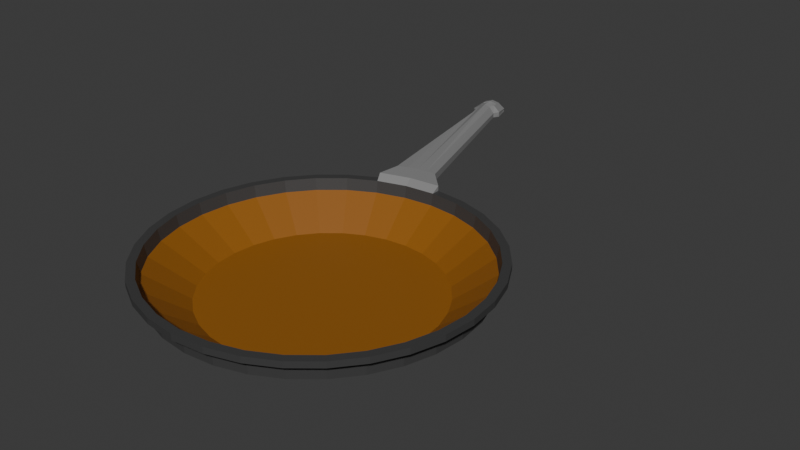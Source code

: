 # Source: pan.blend  (saved by Blender 4.0.36; exported with 4.5.12 LTS)
import bpy
from mathutils import Matrix  # noqa: F401  (used for matrix-valued properties, if any)

bpy.ops.wm.read_factory_settings(use_empty=True)
scene = bpy.context.scene
scene.name = 'Scene'

# ---- collections
col_collection = bpy.data.collections.new('Collection'); scene.collection.children.link(col_collection)

# ---- materials (node trees are filled in below, after node groups)
mat_steel = bpy.data.materials.new('STEEL')
mat_steel.use_transparent_shadow = False
mat_bronze = bpy.data.materials.new('BRONZE')
mat_bronze.use_transparent_shadow = False
mat_outer_lair = bpy.data.materials.new('OUTER LAIR')
mat_outer_lair.use_transparent_shadow = False

# ---- material node trees
mat_steel.use_nodes = True; mat_steel.node_tree.nodes.clear()
_N = mat_steel.node_tree.nodes; _L = mat_steel.node_tree.links
n0 = _N.new('ShaderNodeBsdfPrincipled'); n0.name = 'Principled BSDF'; n0.location = (10, 300)
n0.inputs[0].default_value = (0.3146, 0.3146, 0.3146, 1.0)
n0.inputs[1].default_value = 0.252
n0.inputs[3].default_value = 1.45
n1 = _N.new('ShaderNodeOutputMaterial'); n1.name = 'Material Output'; n1.location = (300, 300)
_L.new(n0.outputs[0], n1.inputs[0])
n1.is_active_output = True
mat_bronze.use_nodes = True; mat_bronze.node_tree.nodes.clear()
_N = mat_bronze.node_tree.nodes; _L = mat_bronze.node_tree.links
n0 = _N.new('ShaderNodeBsdfPrincipled'); n0.name = 'Principled BSDF'; n0.location = (10, 300)
n0.inputs[0].default_value = (0.2952, 0.109, 0.01196, 1.0)
n0.inputs[3].default_value = 1.45
n1 = _N.new('ShaderNodeOutputMaterial'); n1.name = 'Material Output'; n1.location = (300, 300)
_L.new(n0.outputs[0], n1.inputs[0])
n1.is_active_output = True
mat_outer_lair.use_nodes = True; mat_outer_lair.node_tree.nodes.clear()
_N = mat_outer_lair.node_tree.nodes; _L = mat_outer_lair.node_tree.links
n0 = _N.new('ShaderNodeBsdfPrincipled'); n0.name = 'Principled BSDF'; n0.location = (10, 300)
n0.inputs[0].default_value = (0.05087, 0.05087, 0.05087, 1.0)
n0.inputs[3].default_value = 1.45
n1 = _N.new('ShaderNodeOutputMaterial'); n1.name = 'Material Output'; n1.location = (300, 300)
_L.new(n0.outputs[0], n1.inputs[0])
n1.is_active_output = True

# ---- world
world_world = bpy.data.worlds.new('World'); scene.world = world_world
world_world.use_nodes = True; world_world.node_tree.nodes.clear()
_N = world_world.node_tree.nodes; _L = world_world.node_tree.links
n0 = _N.new('ShaderNodeOutputWorld'); n0.name = 'World Output'; n0.location = (300, 300)
n1 = _N.new('ShaderNodeBackground'); n1.name = 'Background'; n1.location = (10, 300)
n1.inputs[0].default_value = (0.05088, 0.05088, 0.05088, 1.0)
_L.new(n1.outputs[0], n0.inputs[0])
n0.is_active_output = True
world_world.color = (0.05088, 0.05088, 0.05088)
world_world.use_sun_shadow = False
world_world.sun_shadow_jitter_overblur = 0.0

# ---- meshes
me_cylinder = bpy.data.meshes.new('Cylinder')
me_cylinder.from_pydata([(1.107e-10, 1.016, -1.006), (-1.248e-09, 0.7488, 0.7072), (0.1981, 0.9962, -1.006), (0.1439, 0.7346, 0.7072), (0.3887, 0.9384, -1.006), (0.2822, 0.6927, 0.7072), (0.5643, 0.8445, -1.006), (0.4097, 0.6245, 0.7072), (0.7182, 0.7182, -1.006), (0.5214, 0.5328, 0.7072), (0.8445, 0.5643, -1.006), (0.6131, 0.4211, 0.7072), (0.9384, 0.3887, -1.006), (0.6813, 0.2936, 0.7072), (0.9962, 0.1981, -1.006), (0.7232, 0.1553, 0.7072), (1.016, -1.967e-10, -1.006), (0.7374, 0.0114, 0.7072), (0.9962, -0.1981, -1.006), (0.7232, -0.1325, 0.7072), (0.9384, -0.3887, -1.006), (0.6813, -0.2708, 0.7072), (0.8445, -0.5643, -1.006), (0.6131, -0.3983, 0.7072), (0.7182, -0.7182, -1.006), (0.5214, -0.51, 0.7072), (0.5643, -0.8445, -1.006), (0.4097, -0.6017, 0.7072), (0.3887, -0.9384, -1.006), (0.2822, -0.6699, 0.7072), (0.1981, -0.9962, -1.006), (0.1439, -0.7118, 0.7072), (1.107e-10, -1.016, -1.006), (-1.248e-09, -0.726, 0.7072), (-0.1981, -0.9962, -1.006), (-0.1439, -0.7118, 0.7072), (-0.3887, -0.9384, -1.006), (-0.2822, -0.6699, 0.7072), (-0.5643, -0.8445, -1.006), (-0.4097, -0.6017, 0.7072), (-0.7182, -0.7182, -1.006), (-0.5214, -0.51, 0.7072), (-0.8445, -0.5643, -1.006), (-0.6131, -0.3983, 0.7072), (-0.9384, -0.3887, -1.006), (-0.6813, -0.2708, 0.7072), (-0.9962, -0.1981, -1.006), (-0.7232, -0.1325, 0.7072), (-1.016, -1.967e-10, -1.006), (-0.7374, 0.0114, 0.7072), (-0.9962, 0.1981, -1.006), (-0.7232, 0.1553, 0.7072), (-0.9384, 0.3887, -1.006), (-0.6813, 0.2936, 0.7072), (-0.8445, 0.5643, -1.006), (-0.6131, 0.4211, 0.7072), (-0.7182, 0.7182, -1.006), (-0.5214, 0.5328, 0.7072), (-0.5643, 0.8445, -1.006), (-0.4097, 0.6245, 0.7072), (-0.3887, 0.9384, -1.006), (-0.2822, 0.6927, 0.7072), (-0.1981, 0.9962, -1.006), (-0.1439, 0.7346, 0.7072), (0.0, 1.0, 0.0), (0.1951, 0.9808, 0.0), (0.3827, 0.9239, 0.0), (0.5556, 0.8315, 0.0), (0.7071, 0.7071, 0.0), (0.8315, 0.5556, 0.0), (0.9239, 0.3827, 0.0), (0.9808, 0.1951, 0.0), (1.0, 0.0, 0.0), (0.9808, -0.1951, 0.0), (0.9239, -0.3827, 0.0), (0.8315, -0.5556, 0.0), (0.7071, -0.7071, 0.0), (0.5556, -0.8315, 0.0), (0.3827, -0.9239, 0.0), (0.1951, -0.9808, 0.0), (0.0, -1.0, 0.0), (-0.1951, -0.9808, 0.0), (-0.3827, -0.9239, 0.0), (-0.5556, -0.8315, 0.0), (-0.7071, -0.7071, 0.0), (-0.8315, -0.5556, 0.0), (-0.9239, -0.3827, 0.0), (-0.9808, -0.1951, 0.0), (-1.0, 0.0, 0.0), (-0.9808, 0.1951, 0.0), (-0.9239, 0.3827, 0.0), (-0.8315, 0.5556, 0.0), (-0.7071, 0.7071, 0.0), (-0.5556, 0.8315, 0.0), (-0.3827, 0.9239, 0.0), (-0.1951, 0.9808, 0.0), (0.1951, 0.9808, -0.5), (0.3827, 0.9239, -0.5), (0.5556, 0.8315, -0.5), (0.7071, 0.7071, -0.5), (0.8315, 0.5556, -0.5), (0.9239, 0.3827, -0.5), (0.9808, 0.1951, -0.5), (1.0, 0.0, -0.5), (0.9808, -0.1951, -0.5), (0.9239, -0.3827, -0.5), (0.8315, -0.5556, -0.5), (0.7071, -0.7071, -0.5), (0.5556, -0.8315, -0.5), (0.3827, -0.9239, -0.5), (0.1951, -0.9808, -0.5), (0.0, -1.0, -0.5), (-0.1951, -0.9808, -0.5), (-0.3827, -0.9239, -0.5), (-0.5556, -0.8315, -0.5), (-0.7071, -0.7071, -0.5), (-0.8315, -0.5556, -0.5), (-0.9239, -0.3827, -0.5), (-0.9808, -0.1951, -0.5), (-1.0, 0.0, -0.5), (-0.9808, 0.1951, -0.5), (-0.9239, 0.3827, -0.5), (-0.8315, 0.5556, -0.5), (-0.7071, 0.7071, -0.5), (-0.5556, 0.8315, -0.5), (-0.3827, 0.9239, -0.5), (-0.1951, 0.9808, -0.5), (0.0, 1.0, -0.5), (1.107e-10, 1.07, -1.006), (0.2087, 1.049, -1.006), (0.4094, 0.9884, -1.006), (0.5944, 0.8895, -1.006), (0.7565, 0.7565, -1.006), (0.8895, 0.5944, -1.006), (0.9884, 0.4094, -1.006), (1.049, 0.2087, -1.006), (1.07, -1.967e-10, -1.006), (1.049, -0.2087, -1.006), (0.9884, -0.4094, -1.006), (0.8895, -0.5944, -1.006), (0.7565, -0.7565, -1.006), (0.5944, -0.8895, -1.006), (0.4094, -0.9884, -1.006), (0.2087, -1.049, -1.006), (1.107e-10, -1.07, -1.006), (-0.2087, -1.049, -1.006), (-0.4094, -0.9884, -1.006), (-0.5944, -0.8895, -1.006), (-0.7565, -0.7565, -1.006), (-0.8895, -0.5944, -1.006), (-0.9884, -0.4094, -1.006), (-1.049, -0.2087, -1.006), (-1.07, -1.967e-10, -1.006), (-1.049, 0.2087, -1.006), (-0.9884, 0.4094, -1.006), (-0.8895, 0.5944, -1.006), (-0.7565, 0.7565, -1.006), (-0.5944, 0.8895, -1.006), (-0.4094, 0.9884, -1.006), (0.2087, 1.049, -0.7384), (0.4094, 0.9884, -0.7384), (0.5944, 0.8895, -0.7384), (0.7565, 0.7565, -0.7384), (0.8895, 0.5944, -0.7384), (0.9884, 0.4094, -0.7384), (1.049, 0.2087, -0.7384), (1.07, -1.967e-10, -0.7384), (1.049, -0.2087, -0.7384), (0.9884, -0.4094, -0.7384), (0.8895, -0.5944, -0.7384), (0.7565, -0.7565, -0.7384), (0.5944, -0.8895, -0.7384), (0.4094, -0.9884, -0.7384), (0.2087, -1.049, -0.7384), (1.107e-10, -1.07, -0.7384), (-0.2087, -1.049, -0.7384), (-0.4094, -0.9884, -0.7384), (-0.5944, -0.8895, -0.7384), (-0.7565, -0.7565, -0.7384), (-0.8895, -0.5944, -0.7384), (-0.9884, -0.4094, -0.7384), (-1.049, -0.2087, -0.7384), (-1.07, -1.967e-10, -0.7384), (-1.049, 0.2087, -0.7384), (-0.9884, 0.4094, -0.7384), (-0.8895, 0.5944, -0.7384), (-0.7565, 0.7565, -0.7384), (-0.5944, 0.8895, -0.7384), (-0.4094, 0.9884, -0.7384), (-0.2087, 1.049, -0.7384), (1.107e-10, 1.07, -0.7384), (-0.3812, 1.129, -0.963), (-0.3812, 1.129, -1.137), (-0.2507, 1.169, -0.963), (-0.115, 1.182, -1.137), (-0.115, 1.182, -0.963), (-0.4094, 0.9884, -1.232), (-0.2087, 1.049, -1.232), (1.107e-10, 1.07, -1.232), (-0.3812, 1.129, -1.284), (-0.2507, 1.179, -1.284), (-0.115, 1.182, -1.284), (-0.6003, 2.281, -0.9644), (-0.6003, 2.281, -1.124), (-0.4622, 2.309, -1.124), (-0.4622, 2.308, -0.9866), (-0.5326, 2.301, -0.981), (-0.6003, 2.281, -1.2), (-0.5384, 2.306, -1.555), (-0.4622, 2.309, -1.2), (-0.6373, 2.309, -0.9139), (-0.6374, 2.307, -1.035), (-0.4466, 2.355, -1.078), (-0.4466, 2.357, -0.9571), (-0.5464, 2.339, -0.9386), (-0.6374, 2.309, -1.186), (-0.5411, 2.353, -1.561), (-0.4467, 2.357, -1.19), (-0.6612, 2.409, -0.9218), (-0.6588, 2.406, -1.043), (-0.4783, 2.46, -1.095), (-0.4758, 2.463, -0.9708), (-0.5659, 2.437, -0.9469), (-0.6588, 2.407, -1.113), (-0.5616, 2.432, -1.491), (-0.4759, 2.463, -1.118), (-0.4612, 2.41, -0.964), (-0.5561, 2.388, -0.9427), (-0.6493, 2.359, -0.9178), (-0.6481, 2.357, -1.039), (-0.6481, 2.358, -1.15), (-0.5514, 2.392, -1.526), (-0.4613, 2.41, -1.154), (-0.4625, 2.408, -1.086), (-0.6427, 2.332, -1.037), (-0.6427, 2.333, -1.168), (-0.454, 2.383, -1.172), (-0.4539, 2.384, -0.9605), (-0.6433, 2.334, -0.9159), (-0.4546, 2.381, -1.082), (-0.2934, 0.9673, -1.006), (-0.3091, 1.019, -1.232), (-0.316, 1.154, -1.284), (-0.5693, 2.295, -1.457), (-0.5892, 2.332, -1.453), (-0.6102, 2.421, -1.382), (-0.5997, 2.377, -1.418), (-0.5945, 2.354, -1.435), (-0.09907, 1.006, -1.006), (-0.1044, 1.06, -1.232), (-0.1829, 1.181, -1.284), (-0.5003, 2.309, -1.457), (-0.4939, 2.356, -1.455), (-0.5188, 2.449, -1.384), (-0.5063, 2.403, -1.42), (-0.5001, 2.38, -1.438), (-0.213, 0.7137, 0.7072), (-0.2889, 0.9523, 0.0), (-0.2889, 0.9523, -0.5), (-0.3091, 1.019, -0.7384), (-0.316, 1.149, -0.963), (-0.5664, 2.291, -0.9727), (-0.5919, 2.324, -0.9262), (-0.6136, 2.423, -0.9343), (-0.6027, 2.373, -0.9303), (-0.5973, 2.349, -0.9282), (-0.07193, 0.7417, 0.7072), (-0.09755, 0.9904, 0.0), (-0.09755, 0.9904, -0.5), (-0.1044, 1.06, -0.7384), (-0.1829, 1.176, -0.963), (-0.4974, 2.304, -0.9838), (-0.4965, 2.348, -0.9478), (-0.5208, 2.45, -0.9588), (-0.5087, 2.399, -0.9533), (-0.5026, 2.374, -0.9506), (0.1439, 0.7346, 0.7931), (-1.354e-09, 0.7488, 0.7931), (0.2822, 0.6927, 0.7931), (0.4097, 0.6245, 0.7931), (0.5214, 0.5328, 0.7931), (0.6131, 0.4211, 0.7931), (0.6813, 0.2936, 0.7931), (0.7232, 0.1553, 0.7931), (0.7374, 0.0114, 0.7931), (0.7232, -0.1325, 0.7931), (0.6813, -0.2708, 0.7931), (0.6131, -0.3983, 0.7931), (0.5214, -0.51, 0.7931), (0.4097, -0.6017, 0.7931), (0.2822, -0.6699, 0.7931), (0.1439, -0.7118, 0.7931), (-1.354e-09, -0.726, 0.7931), (-0.1439, -0.7118, 0.7931), (-0.2822, -0.6699, 0.7931), (-0.4097, -0.6017, 0.7931), (-0.5214, -0.51, 0.7931), (-0.6131, -0.3983, 0.7931), (-0.6813, -0.2708, 0.7931), (-0.7232, -0.1325, 0.7931), (-0.7374, 0.0114, 0.7931), (-0.7232, 0.1553, 0.7931), (-0.6813, 0.2936, 0.7931), (-0.6131, 0.4211, 0.7931), (-0.5214, 0.5328, 0.7931), (-0.4097, 0.6245, 0.7931), (-0.2822, 0.6927, 0.7931), (-0.213, 0.7137, 0.7931), (-0.07193, 0.7417, 0.7931), (-0.1439, 0.7346, 0.7931)], [], [(64, 1, 3, 65), (65, 3, 5, 66), (66, 5, 7, 67), (67, 7, 9, 68), (68, 9, 11, 69), (69, 11, 13, 70), (70, 13, 15, 71), (71, 15, 17, 72), (72, 17, 19, 73), (73, 19, 21, 74), (74, 21, 23, 75), (75, 23, 25, 76), (76, 25, 27, 77), (77, 27, 29, 78), (78, 29, 31, 79), (79, 31, 33, 80), (80, 33, 35, 81), (81, 35, 37, 82), (82, 37, 39, 83), (83, 39, 41, 84), (84, 41, 43, 85), (85, 43, 45, 86), (86, 45, 47, 87), (87, 47, 49, 88), (88, 49, 51, 89), (89, 51, 53, 90), (90, 53, 55, 91), (91, 55, 57, 92), (92, 57, 59, 93), (93, 59, 61, 94), (63, 256, 307, 309), (257, 94, 61, 256), (267, 266, 1, 64), (268, 267, 64, 127), (258, 257, 95, 126), (124, 93, 94, 125), (123, 92, 93, 124), (122, 91, 92, 123), (121, 90, 91, 122), (120, 89, 90, 121), (119, 88, 89, 120), (118, 87, 88, 119), (117, 86, 87, 118), (116, 85, 86, 117), (115, 84, 85, 116), (114, 83, 84, 115), (113, 82, 83, 114), (112, 81, 82, 113), (111, 80, 81, 112), (110, 79, 80, 111), (109, 78, 79, 110), (108, 77, 78, 109), (107, 76, 77, 108), (106, 75, 76, 107), (105, 74, 75, 106), (104, 73, 74, 105), (103, 72, 73, 104), (102, 71, 72, 103), (101, 70, 71, 102), (100, 69, 70, 101), (99, 68, 69, 100), (98, 67, 68, 99), (97, 66, 67, 98), (96, 65, 66, 97), (127, 64, 65, 96), (190, 127, 96, 159), (159, 96, 97, 160), (160, 97, 98, 161), (161, 98, 99, 162), (162, 99, 100, 163), (163, 100, 101, 164), (164, 101, 102, 165), (165, 102, 103, 166), (166, 103, 104, 167), (167, 104, 105, 168), (168, 105, 106, 169), (169, 106, 107, 170), (170, 107, 108, 171), (171, 108, 109, 172), (172, 109, 110, 173), (173, 110, 111, 174), (174, 111, 112, 175), (175, 112, 113, 176), (176, 113, 114, 177), (177, 114, 115, 178), (178, 115, 116, 179), (179, 116, 117, 180), (180, 117, 118, 181), (181, 118, 119, 182), (182, 119, 120, 183), (183, 120, 121, 184), (184, 121, 122, 185), (185, 122, 123, 186), (186, 123, 124, 187), (187, 124, 125, 188), (259, 258, 126, 189), (269, 268, 127, 190), (2, 0, 128, 129), (4, 2, 129, 130), (6, 4, 130, 131), (8, 6, 131, 132), (10, 8, 132, 133), (12, 10, 133, 134), (14, 12, 134, 135), (16, 14, 135, 136), (18, 16, 136, 137), (20, 18, 137, 138), (22, 20, 138, 139), (24, 22, 139, 140), (26, 24, 140, 141), (28, 26, 141, 142), (30, 28, 142, 143), (32, 30, 143, 144), (34, 32, 144, 145), (36, 34, 145, 146), (38, 36, 146, 147), (40, 38, 147, 148), (42, 40, 148, 149), (44, 42, 149, 150), (46, 44, 150, 151), (48, 46, 151, 152), (50, 48, 152, 153), (52, 50, 153, 154), (54, 52, 154, 155), (56, 54, 155, 156), (58, 56, 156, 157), (60, 58, 157, 158), (259, 189, 193, 260), (158, 188, 191, 192), (157, 187, 188, 158), (156, 186, 187, 157), (155, 185, 186, 156), (154, 184, 185, 155), (153, 183, 184, 154), (152, 182, 183, 153), (151, 181, 182, 152), (150, 180, 181, 151), (149, 179, 180, 150), (148, 178, 179, 149), (147, 177, 178, 148), (146, 176, 177, 147), (145, 175, 176, 146), (144, 174, 175, 145), (143, 173, 174, 144), (142, 172, 173, 143), (141, 171, 172, 142), (140, 170, 171, 141), (139, 169, 170, 140), (138, 168, 169, 139), (137, 167, 168, 138), (136, 166, 167, 137), (135, 165, 166, 136), (134, 164, 165, 135), (133, 163, 164, 134), (132, 162, 163, 133), (131, 161, 162, 132), (130, 160, 161, 131), (129, 159, 160, 130), (128, 190, 159, 129), (190, 128, 194, 195), (158, 192, 199, 196), (269, 190, 195, 270), (194, 128, 198, 201), (241, 196, 199, 242), (249, 197, 200, 250), (248, 62, 197, 249), (240, 60, 196, 241), (158, 196, 60), (128, 0, 198), (199, 192, 203, 207), (207, 203, 211, 215), (270, 195, 205, 271), (242, 199, 207, 243), (192, 191, 202, 203), (194, 201, 209, 204), (260, 193, 206, 261), (250, 200, 208, 251), (195, 194, 204, 205), (274, 226, 221, 273), (251, 208, 216, 252), (261, 206, 214, 262), (205, 204, 212, 213), (204, 209, 217, 212), (243, 207, 215, 244), (271, 205, 213, 272), (203, 202, 210, 211), (218, 263, 222, 273, 221, 220, 225, 253, 224, 245, 223, 219), (229, 228, 218, 219), (230, 229, 219, 223), (254, 231, 224, 253), (264, 227, 222, 263), (226, 233, 220, 221), (233, 232, 225, 220), (246, 230, 223, 245), (247, 235, 230, 246), (239, 236, 232, 233), (237, 239, 233, 226), (235, 234, 229, 230), (234, 238, 228, 229), (275, 237, 226, 274), (272, 213, 237, 275), (211, 210, 238, 234), (215, 211, 234, 235), (213, 212, 239, 237), (212, 217, 236, 239), (244, 215, 235, 247), (231, 246, 245, 224), (208, 243, 244, 216), (200, 242, 243, 208), (62, 240, 241, 197), (197, 241, 242, 200), (217, 252, 255, 236), (236, 255, 254, 232), (232, 254, 253, 225), (209, 251, 252, 217), (201, 250, 251, 209), (0, 248, 249, 198), (198, 249, 250, 201), (210, 262, 265, 238), (238, 265, 264, 228), (228, 264, 263, 218), (202, 261, 262, 210), (191, 260, 261, 202), (188, 259, 260, 191), (188, 125, 258, 259), (125, 94, 257, 258), (274, 254, 255, 252, 272, 275), (264, 265, 262, 244, 247, 246), (206, 271, 272, 214), (227, 274, 273, 222), (193, 270, 271, 206), (189, 269, 270, 193), (189, 126, 268, 269), (126, 95, 267, 268), (95, 63, 266, 267), (274, 227, 264, 246, 231, 254), (214, 272, 252, 216, 244, 262), (268, 126, 62, 248, 0, 127), (60, 125, 188), (60, 188, 158), (127, 0, 128, 190), (58, 60, 125, 124), (56, 58, 124, 123), (54, 56, 123, 122), (52, 54, 122, 121), (50, 52, 121, 120), (48, 50, 120, 119), (46, 48, 119, 118), (44, 46, 118, 117), (42, 44, 117, 116), (40, 42, 116, 115), (38, 40, 115, 114), (36, 38, 114, 113), (34, 36, 113, 112), (32, 34, 112, 111), (30, 32, 111, 110), (28, 30, 110, 109), (26, 28, 109, 108), (24, 26, 108, 107), (22, 24, 107, 106), (20, 22, 106, 105), (18, 20, 105, 104), (16, 18, 104, 103), (14, 16, 103, 102), (12, 14, 102, 101), (10, 12, 101, 100), (8, 10, 100, 99), (6, 8, 99, 98), (4, 6, 98, 97), (2, 4, 97, 96), (0, 2, 96, 127), (127, 96, 3, 1), (96, 97, 5, 3), (97, 98, 7, 5), (98, 99, 9, 7), (99, 100, 11, 9), (100, 101, 13, 11), (101, 102, 15, 13), (102, 103, 17, 15), (103, 104, 19, 17), (104, 105, 21, 19), (105, 106, 23, 21), (106, 107, 25, 23), (107, 108, 27, 25), (108, 109, 29, 27), (109, 110, 31, 29), (110, 111, 33, 31), (111, 112, 35, 33), (112, 113, 37, 35), (113, 114, 39, 37), (114, 115, 41, 39), (115, 116, 43, 41), (116, 117, 45, 43), (117, 118, 47, 45), (118, 119, 49, 47), (119, 120, 51, 49), (120, 121, 53, 51), (121, 122, 55, 53), (122, 123, 57, 55), (123, 124, 59, 57), (124, 125, 61, 59), (63, 256, 61, 125, 258, 126), (1, 266, 63, 126, 268, 127), (276, 277, 308, 309, 307, 306, 305, 304, 303, 302, 301, 300, 299, 298, 297, 296, 295, 294, 293, 292, 291, 290, 289, 288, 287, 286, 285, 284, 283, 282, 281, 280, 279, 278), (7, 5, 278, 279), (25, 23, 287, 288), (43, 41, 296, 297), (61, 59, 305, 306), (17, 15, 283, 284), (35, 33, 292, 293), (53, 51, 301, 302), (256, 61, 306, 307), (9, 7, 279, 280), (27, 25, 288, 289), (45, 43, 297, 298), (266, 63, 309, 308), (19, 17, 284, 285), (37, 35, 293, 294), (55, 53, 302, 303), (1, 266, 308, 277), (11, 9, 280, 281), (29, 27, 289, 290), (47, 45, 298, 299), (3, 1, 277, 276), (21, 19, 285, 286), (39, 37, 294, 295), (57, 55, 303, 304), (13, 11, 281, 282), (31, 29, 290, 291), (49, 47, 299, 300), (5, 3, 276, 278), (23, 21, 286, 287), (41, 39, 295, 296), (59, 57, 304, 305), (15, 13, 282, 283), (33, 31, 291, 292), (51, 49, 300, 301), (95, 257, 256, 63), (258, 125, 60, 240, 62, 126), (19, 53, 55, 17), (19, 21, 51, 53), (51, 21, 23, 49), (49, 23, 25, 47), (27, 45, 47, 25), (45, 27, 29, 43), (31, 41, 43, 29), (41, 31, 33, 39), (39, 33, 35, 37), (17, 55, 57, 15), (15, 57, 59, 13), (13, 59, 61, 11), (11, 61, 256, 63, 9), (7, 1, 3, 5), (9, 63, 266, 1, 7)])
me_cylinder.polygons.foreach_set('material_index', [2, 2, 2, 2, 2, 2, 2, 2, 2, 2, 2, 2, 2, 2, 2, 2, 2, 2, 2, 2, 2, 2, 2, 2, 2, 2, 2, 2, 2, 2, 0, 2, 2, 2, 2, 2, 2, 2, 2, 2, 2, 2, 2, 2, 2, 2, 2, 2, 2, 2, 2, 2, 2, 2, 2, 2, 2, 2, 2, 2, 2, 2, 2, 2, 2, 2, 2, 2, 2, 2, 2, 2, 2, 2, 2, 2, 2, 2, 2, 2, 2, 2, 2, 2, 2, 2, 2, 2, 2, 2, 2, 2, 2, 2, 2, 2, 2, 2, 2, 2, 2, 2, 2, 2, 2, 2, 2, 2, 2, 2, 2, 2, 2, 2, 2, 2, 2, 2, 2, 2, 2, 2, 2, 2, 2, 2, 2, 0, 0, 2, 2, 2, 2, 2, 2, 2, 2, 2, 2, 2, 2, 2, 2, 2, 2, 2, 2, 2, 2, 2, 2, 2, 2, 2, 2, 2, 2, 2, 2, 0, 0, 0, 0, 0, 0, 0, 0, 0, 0, 0, 0, 0, 0, 0, 0, 0, 0, 0, 0, 0, 0, 0, 0, 0, 0, 0, 0, 0, 0, 0, 0, 0, 0, 0, 0, 0, 0, 0, 0, 0, 0, 0, 0, 0, 0, 0, 0, 0, 0, 0, 0, 0, 0, 0, 0, 0, 0, 0, 0, 0, 0, 0, 0, 0, 2, 2, 0, 0, 0, 0, 0, 0, 2, 2, 2, 0, 0, 2, 0, 0, 0, 2, 2, 2, 2, 2, 2, 2, 2, 2, 2, 2, 2, 2, 2, 2, 2, 2, 2, 2, 2, 2, 2, 2, 2, 2, 2, 2, 2, 2, 2, 1, 1, 1, 1, 1, 1, 1, 1, 1, 1, 1, 1, 1, 1, 1, 1, 1, 1, 1, 1, 1, 1, 1, 1, 1, 1, 1, 1, 1, 1, 1, 1, 0, 0, 0, 0, 0, 0, 0, 0, 0, 0, 0, 0, 0, 0, 0, 0, 0, 0, 0, 0, 0, 0, 0, 0, 0, 0, 0, 0, 0, 0, 0, 0, 0, 0, 2, 2, 1, 1, 1, 1, 1, 1, 1, 1, 1, 1, 1, 1, 1, 1, 1])
_uv = me_cylinder.uv_layers.new(name='UVMap')
_uv.uv.foreach_set('vector', [1.0, 0.75, 1.0, 1.0, 0.9688, 1.0, 0.9688, 0.75, 0.9688, 0.75, 0.9688, 1.0, 0.9375, 1.0, 0.9375, 0.75, 0.9375, 0.75, 0.9375, 1.0, 0.9062, 1.0, 0.9062, 0.75, 0.9062, 0.75, 0.9062, 1.0, 0.875, 1.0, 0.875, 0.75, 0.875, 0.75, 0.875, 1.0, 0.8438, 1.0, 0.8438, 0.75, 0.8438, 0.75, 0.8438, 1.0, 0.8125, 1.0, 0.8125, 0.75, 0.8125, 0.75, 0.8125, 1.0, 0.7812, 1.0, 0.7812, 0.75, 0.7812, 0.75, 0.7812, 1.0, 0.75, 1.0, 0.75, 0.75, 0.75, 0.75, 0.75, 1.0, 0.7188, 1.0, 0.7188, 0.75, 0.7188, 0.75, 0.7188, 1.0, 0.6875, 1.0, 0.6875, 0.75, 0.6875, 0.75, 0.6875, 1.0, 0.6562, 1.0, 0.6562, 0.75, 0.6562, 0.75, 0.6562, 1.0, 0.625, 1.0, 0.625, 0.75, 0.625, 0.75, 0.625, 1.0, 0.5938, 1.0, 0.5938, 0.75, 0.5938, 0.75, 0.5938, 1.0, 0.5625, 1.0, 0.5625, 0.75, 0.5625, 0.75, 0.5625, 1.0, 0.5312, 1.0, 0.5312, 0.75, 0.5312, 0.75, 0.5312, 1.0, 0.5, 1.0, 0.5, 0.75, 0.5, 0.75, 0.5, 1.0, 0.4688, 1.0, 0.4688, 0.75, 0.4688, 0.75, 0.4688, 1.0, 0.4375, 1.0, 0.4375, 0.75, 0.4375, 0.75, 0.4375, 1.0, 0.4062, 1.0, 0.4062, 0.75, 0.4062, 0.75, 0.4062, 1.0, 0.375, 1.0, 0.375, 0.75, 0.375, 0.75, 0.375, 1.0, 0.3438, 1.0, 0.3438, 0.75, 0.3438, 0.75, 0.3438, 1.0, 0.3125, 1.0, 0.3125, 0.75, 0.3125, 0.75, 0.3125, 1.0, 0.2812, 1.0, 0.2812, 0.75, 0.2812, 0.75, 0.2812, 1.0, 0.25, 1.0, 0.25, 0.75, 0.25, 0.75, 0.25, 1.0, 0.2188, 1.0, 0.2188, 0.75, 0.2188, 0.75, 0.2188, 1.0, 0.1875, 1.0, 0.1875, 0.75, 0.1875, 0.75, 0.1875, 1.0, 0.1562, 1.0, 0.1562, 0.75, 0.1562, 0.75, 0.1562, 1.0, 0.125, 1.0, 0.125, 0.75, 0.125, 0.75, 0.125, 1.0, 0.09375, 1.0, 0.09375, 0.75, 0.09375, 0.75, 0.09375, 1.0, 0.0625, 1.0, 0.0625, 0.75, 0.03125, 1.0, 0.04688, 1.0, 0.04688, 1.0, 0.03125, 1.0, 0.04688, 0.75, 0.0625, 0.75, 0.0625, 1.0, 0.04688, 1.0, 0.01562, 0.75, 0.01562, 1.0, 0.0, 1.0, 0.0, 0.75, 0.01562, 0.625, 0.01562, 0.75, 0.0, 0.75, 0.0, 0.625, 0.04688, 0.625, 0.04688, 0.75, 0.03125, 0.75, 0.03125, 0.625, 0.09375, 0.625, 0.09375, 0.75, 0.0625, 0.75, 0.0625, 0.625, 0.125, 0.625, 0.125, 0.75, 0.09375, 0.75, 0.09375, 0.625, 0.1562, 0.625, 0.1562, 0.75, 0.125, 0.75, 0.125, 0.625, 0.1875, 0.625, 0.1875, 0.75, 0.1562, 0.75, 0.1562, 0.625, 0.2188, 0.625, 0.2188, 0.75, 0.1875, 0.75, 0.1875, 0.625, 0.25, 0.625, 0.25, 0.75, 0.2188, 0.75, 0.2188, 0.625, 0.2812, 0.625, 0.2812, 0.75, 0.25, 0.75, 0.25, 0.625, 0.3125, 0.625, 0.3125, 0.75, 0.2812, 0.75, 0.2812, 0.625, 0.3438, 0.625, 0.3438, 0.75, 0.3125, 0.75, 0.3125, 0.625, 0.375, 0.625, 0.375, 0.75, 0.3438, 0.75, 0.3438, 0.625, 0.4062, 0.625, 0.4062, 0.75, 0.375, 0.75, 0.375, 0.625, 0.4375, 0.625, 0.4375, 0.75, 0.4062, 0.75, 0.4062, 0.625, 0.4688, 0.625, 0.4688, 0.75, 0.4375, 0.75, 0.4375, 0.625, 0.5, 0.625, 0.5, 0.75, 0.4688, 0.75, 0.4688, 0.625, 0.5312, 0.625, 0.5312, 0.75, 0.5, 0.75, 0.5, 0.625, 0.5625, 0.625, 0.5625, 0.75, 0.5312, 0.75, 0.5312, 0.625, 0.5938, 0.625, 0.5938, 0.75, 0.5625, 0.75, 0.5625, 0.625, 0.625, 0.625, 0.625, 0.75, 0.5938, 0.75, 0.5938, 0.625, 0.6562, 0.625, 0.6562, 0.75, 0.625, 0.75, 0.625, 0.625, 0.6875, 0.625, 0.6875, 0.75, 0.6562, 0.75, 0.6562, 0.625, 0.7188, 0.625, 0.7188, 0.75, 0.6875, 0.75, 0.6875, 0.625, 0.75, 0.625, 0.75, 0.75, 0.7188, 0.75, 0.7188, 0.625, 0.7812, 0.625, 0.7812, 0.75, 0.75, 0.75, 0.75, 0.625, 0.8125, 0.625, 0.8125, 0.75, 0.7812, 0.75, 0.7812, 0.625, 0.8438, 0.625, 0.8438, 0.75, 0.8125, 0.75, 0.8125, 0.625, 0.875, 0.625, 0.875, 0.75, 0.8438, 0.75, 0.8438, 0.625, 0.9062, 0.625, 0.9062, 0.75, 0.875, 0.75, 0.875, 0.625, 0.9375, 0.625, 0.9375, 0.75, 0.9062, 0.75, 0.9062, 0.625, 0.9688, 0.625, 0.9688, 0.75, 0.9375, 0.75, 0.9375, 0.625, 1.0, 0.625, 1.0, 0.75, 0.9688, 0.75, 0.9688, 0.625, 1.0, 0.5625, 1.0, 0.625, 0.9688, 0.625, 0.9688, 0.5625, 0.9688, 0.5625, 0.9688, 0.625, 0.9375, 0.625, 0.9375, 0.5625, 0.9375, 0.5625, 0.9375, 0.625, 0.9062, 0.625, 0.9062, 0.5625, 0.9062, 0.5625, 0.9062, 0.625, 0.875, 0.625, 0.875, 0.5625, 0.875, 0.5625, 0.875, 0.625, 0.8438, 0.625, 0.8438, 0.5625, 0.8438, 0.5625, 0.8438, 0.625, 0.8125, 0.625, 0.8125, 0.5625, 0.8125, 0.5625, 0.8125, 0.625, 0.7812, 0.625, 0.7812, 0.5625, 0.7812, 0.5625, 0.7812, 0.625, 0.75, 0.625, 0.75, 0.5625, 0.75, 0.5625, 0.75, 0.625, 0.7188, 0.625, 0.7188, 0.5625, 0.7188, 0.5625, 0.7188, 0.625, 0.6875, 0.625, 0.6875, 0.5625, 0.6875, 0.5625, 0.6875, 0.625, 0.6562, 0.625, 0.6562, 0.5625, 0.6562, 0.5625, 0.6562, 0.625, 0.625, 0.625, 0.625, 0.5625, 0.625, 0.5625, 0.625, 0.625, 0.5938, 0.625, 0.5938, 0.5625, 0.5938, 0.5625, 0.5938, 0.625, 0.5625, 0.625, 0.5625, 0.5625, 0.5625, 0.5625, 0.5625, 0.625, 0.5312, 0.625, 0.5312, 0.5625, 0.5312, 0.5625, 0.5312, 0.625, 0.5, 0.625, 0.5, 0.5625, 0.5, 0.5625, 0.5, 0.625, 0.4688, 0.625, 0.4688, 0.5625, 0.4688, 0.5625, 0.4688, 0.625, 0.4375, 0.625, 0.4375, 0.5625, 0.4375, 0.5625, 0.4375, 0.625, 0.4062, 0.625, 0.4062, 0.5625, 0.4062, 0.5625, 0.4062, 0.625, 0.375, 0.625, 0.375, 0.5625, 0.375, 0.5625, 0.375, 0.625, 0.3438, 0.625, 0.3438, 0.5625, 0.3438, 0.5625, 0.3438, 0.625, 0.3125, 0.625, 0.3125, 0.5625, 0.3125, 0.5625, 0.3125, 0.625, 0.2812, 0.625, 0.2812, 0.5625, 0.2812, 0.5625, 0.2812, 0.625, 0.25, 0.625, 0.25, 0.5625, 0.25, 0.5625, 0.25, 0.625, 0.2188, 0.625, 0.2188, 0.5625, 0.2188, 0.5625, 0.2188, 0.625, 0.1875, 0.625, 0.1875, 0.5625, 0.1875, 0.5625, 0.1875, 0.625, 0.1562, 0.625, 0.1562, 0.5625, 0.1562, 0.5625, 0.1562, 0.625, 0.125, 0.625, 0.125, 0.5625, 0.125, 0.5625, 0.125, 0.625, 0.09375, 0.625, 0.09375, 0.5625, 0.09375, 0.5625, 0.09375, 0.625, 0.0625, 0.625, 0.0625, 0.5625, 0.04688, 0.5625, 0.04688, 0.625, 0.03125, 0.625, 0.03125, 0.5625, 0.01562, 0.5625, 0.01562, 0.625, 0.0, 0.625, 0.0, 0.5625, 0.7945, 0.4735, 0.75, 0.4778, 0.75, 0.49, 0.7968, 0.4854, 0.8372, 0.4605, 0.7945, 0.4735, 0.7968, 0.4854, 0.8418, 0.4717, 0.8766, 0.4394, 0.8372, 0.4605, 0.8418, 0.4717, 0.8833, 0.4496, 0.9111, 0.4111, 0.8766, 0.4394, 0.8833, 0.4496, 0.9197, 0.4197, 0.9394, 0.3766, 0.9111, 0.4111, 0.9197, 0.4197, 0.9496, 0.3833, 0.9605, 0.3372, 0.9394, 0.3766, 0.9496, 0.3833, 0.9717, 0.3418, 0.9735, 0.2945, 0.9605, 0.3372, 0.9717, 0.3418, 0.9854, 0.2968, 0.9778, 0.25, 0.9735, 0.2945, 0.9854, 0.2968, 0.99, 0.25, 0.9735, 0.2055, 0.9778, 0.25, 0.99, 0.25, 0.9854, 0.2032, 0.9605, 0.1628, 0.9735, 0.2055, 0.9854, 0.2032, 0.9717, 0.1582, 0.9394, 0.1234, 0.9605, 0.1628, 0.9717, 0.1582, 0.9496, 0.1167, 0.9111, 0.08889, 0.9394, 0.1234, 0.9496, 0.1167, 0.9197, 0.08029, 0.8766, 0.06055, 0.9111, 0.08889, 0.9197, 0.08029, 0.8833, 0.05045, 0.8372, 0.0395, 0.8766, 0.06055, 0.8833, 0.05045, 0.8418, 0.02827, 0.7945, 0.02653, 0.8372, 0.0395, 0.8418, 0.02827, 0.7968, 0.01461, 0.75, 0.02215, 0.7945, 0.02653, 0.7968, 0.01461, 0.75, 0.01, 0.7055, 0.02653, 0.75, 0.02215, 0.75, 0.01, 0.7032, 0.01461, 0.6628, 0.0395, 0.7055, 0.02653, 0.7032, 0.01461, 0.6582, 0.02827, 0.6234, 0.06055, 0.6628, 0.0395, 0.6582, 0.02827, 0.6167, 0.05045, 0.5889, 0.08889, 0.6234, 0.06055, 0.6167, 0.05045, 0.5803, 0.08029, 0.5606, 0.1234, 0.5889, 0.08889, 0.5803, 0.08029, 0.5504, 0.1167, 0.5395, 0.1628, 0.5606, 0.1234, 0.5504, 0.1167, 0.5283, 0.1582, 0.5265, 0.2055, 0.5395, 0.1628, 0.5283, 0.1582, 0.5146, 0.2032, 0.5222, 0.25, 0.5265, 0.2055, 0.5146, 0.2032, 0.51, 0.25, 0.5265, 0.2945, 0.5222, 0.25, 0.51, 0.25, 0.5146, 0.2968, 0.5395, 0.3372, 0.5265, 0.2945, 0.5146, 0.2968, 0.5283, 0.3418, 0.5606, 0.3766, 0.5395, 0.3372, 0.5283, 0.3418, 0.5504, 0.3833, 0.5889, 0.4111, 0.5606, 0.3766, 0.5504, 0.3833, 0.5803, 0.4197, 0.6234, 0.4394, 0.5889, 0.4111, 0.5803, 0.4197, 0.6167, 0.4496, 0.6628, 0.4605, 0.6234, 0.4394, 0.6167, 0.4496, 0.6582, 0.4717, 0.04688, 0.5625, 0.03125, 0.5625, 0.03125, 0.5625, 0.04688, 0.5625, 0.0625, 0.5, 0.0625, 0.5625, 0.0625, 0.5625, 0.0625, 0.5, 0.09375, 0.5, 0.09375, 0.5625, 0.0625, 0.5625, 0.0625, 0.5, 0.125, 0.5, 0.125, 0.5625, 0.09375, 0.5625, 0.09375, 0.5, 0.1562, 0.5, 0.1562, 0.5625, 0.125, 0.5625, 0.125, 0.5, 0.1875, 0.5, 0.1875, 0.5625, 0.1562, 0.5625, 0.1562, 0.5, 0.2188, 0.5, 0.2188, 0.5625, 0.1875, 0.5625, 0.1875, 0.5, 0.25, 0.5, 0.25, 0.5625, 0.2188, 0.5625, 0.2188, 0.5, 0.2812, 0.5, 0.2812, 0.5625, 0.25, 0.5625, 0.25, 0.5, 0.3125, 0.5, 0.3125, 0.5625, 0.2812, 0.5625, 0.2812, 0.5, 0.3438, 0.5, 0.3438, 0.5625, 0.3125, 0.5625, 0.3125, 0.5, 0.375, 0.5, 0.375, 0.5625, 0.3438, 0.5625, 0.3438, 0.5, 0.4062, 0.5, 0.4062, 0.5625, 0.375, 0.5625, 0.375, 0.5, 0.4375, 0.5, 0.4375, 0.5625, 0.4062, 0.5625, 0.4062, 0.5, 0.4688, 0.5, 0.4688, 0.5625, 0.4375, 0.5625, 0.4375, 0.5, 0.5, 0.5, 0.5, 0.5625, 0.4688, 0.5625, 0.4688, 0.5, 0.5312, 0.5, 0.5312, 0.5625, 0.5, 0.5625, 0.5, 0.5, 0.5625, 0.5, 0.5625, 0.5625, 0.5312, 0.5625, 0.5312, 0.5, 0.5938, 0.5, 0.5938, 0.5625, 0.5625, 0.5625, 0.5625, 0.5, 0.625, 0.5, 0.625, 0.5625, 0.5938, 0.5625, 0.5938, 0.5, 0.6562, 0.5, 0.6562, 0.5625, 0.625, 0.5625, 0.625, 0.5, 0.6875, 0.5, 0.6875, 0.5625, 0.6562, 0.5625, 0.6562, 0.5, 0.7188, 0.5, 0.7188, 0.5625, 0.6875, 0.5625, 0.6875, 0.5, 0.75, 0.5, 0.75, 0.5625, 0.7188, 0.5625, 0.7188, 0.5, 0.7812, 0.5, 0.7812, 0.5625, 0.75, 0.5625, 0.75, 0.5, 0.8125, 0.5, 0.8125, 0.5625, 0.7812, 0.5625, 0.7812, 0.5, 0.8438, 0.5, 0.8438, 0.5625, 0.8125, 0.5625, 0.8125, 0.5, 0.875, 0.5, 0.875, 0.5625, 0.8438, 0.5625, 0.8438, 0.5, 0.9062, 0.5, 0.9062, 0.5625, 0.875, 0.5625, 0.875, 0.5, 0.9375, 0.5, 0.9375, 0.5625, 0.9062, 0.5625, 0.9062, 0.5, 0.9688, 0.5, 0.9688, 0.5625, 0.9375, 0.5625, 0.9375, 0.5, 1.0, 0.5, 1.0, 0.5625, 0.9688, 0.5625, 0.9688, 0.5, 1.0, 0.5625, 1.0, 0.5, 1.0, 0.5, 1.0, 0.5625, 0.0625, 0.5, 0.0625, 0.5, 0.0625, 0.5, 0.0625, 0.5, 0.01562, 0.5625, 0.0, 0.5625, 0.0, 0.5625, 0.01562, 0.5625, 1.0, 0.5, 1.0, 0.5, 1.0, 0.5, 1.0, 0.5, 0.6807, 0.4786, 0.6582, 0.4717, 0.6582, 0.4717, 0.6807, 0.4786, 0.7266, 0.4877, 0.7032, 0.4854, 0.7032, 0.4854, 0.7266, 0.4877, 0.7278, 0.4757, 0.7055, 0.4735, 0.7032, 0.4854, 0.7266, 0.4877, 0.6842, 0.467, 0.6628, 0.4605, 0.6582, 0.4717, 0.6807, 0.4786, 0.0625, 0.5, 0.0625, 0.5, 0.6628, 0.4605, 1.0, 0.5, 0.75, 0.4778, 1.0, 0.5, 0.0625, 0.5, 0.0625, 0.5, 0.0625, 0.5, 0.0625, 0.5, 0.0625, 0.5, 0.0625, 0.5, 0.0625, 0.5, 0.0625, 0.5, 0.01562, 0.5625, 0.0, 0.5625, 0.0, 0.5625, 0.01562, 0.5625, 0.6807, 0.4786, 0.6582, 0.4717, 0.6582, 0.4717, 0.6807, 0.4786, 0.0625, 0.5, 0.0625, 0.5625, 0.0625, 0.5625, 0.0625, 0.5, 1.0, 0.5, 1.0, 0.5, 1.0, 0.5, 1.0, 0.5, 0.04688, 0.5625, 0.03125, 0.5625, 0.03125, 0.5625, 0.04687, 0.5625, 0.7266, 0.4877, 0.7032, 0.4854, 0.7032, 0.4854, 0.7266, 0.4877, 1.0, 0.5625, 1.0, 0.5, 1.0, 0.5, 1.0, 0.5625, 0.01562, 0.5625, 0.0, 0.5625, 0.0, 0.5625, 0.01562, 0.5625, 0.7266, 0.4877, 0.7032, 0.4854, 0.7032, 0.4854, 0.7266, 0.4877, 0.04687, 0.5625, 0.03125, 0.5625, 0.03125, 0.5625, 0.04688, 0.5625, 1.0, 0.5625, 1.0, 0.5, 1.0, 0.5, 1.0, 0.5625, 1.0, 0.5, 1.0, 0.5, 1.0, 0.5, 1.0, 0.5, 0.6807, 0.4786, 0.6582, 0.4717, 0.6582, 0.4717, 0.6807, 0.4786, 0.01562, 0.5625, 0.0, 0.5625, 0.0, 0.5625, 0.01562, 0.5625, 0.0625, 0.5, 0.0625, 0.5625, 0.0625, 0.5625, 0.0625, 0.5, 0.0625, 0.5625, 0.04688, 0.5625, 0.03125, 0.5625, 0.01562, 0.5625, 0.0, 0.5625, 1.0, 0.5, 1.0, 0.5, 0.8516, 0.4927, 0.7032, 0.4854, 0.6807, 0.4786, 0.6582, 0.4717, 0.0625, 0.5, 0.0625, 0.5, 0.0625, 0.5625, 0.0625, 0.5625, 0.0625, 0.5, 0.0625, 0.5, 0.0625, 0.5, 0.0625, 0.5, 0.0625, 0.5, 0.7266, 0.4877, 0.7032, 0.4854, 0.7032, 0.4854, 0.7266, 0.4877, 0.04687, 0.5625, 0.03125, 0.5625, 0.03125, 0.5625, 0.04688, 0.5625, 1.0, 0.5625, 1.0, 0.5, 1.0, 0.5, 1.0, 0.5625, 1.0, 0.5, 1.0, 0.5, 1.0, 0.5, 1.0, 0.5, 0.6807, 0.4786, 0.6582, 0.4717, 0.6582, 0.4717, 0.6807, 0.4786, 0.6807, 0.4786, 0.6582, 0.4717, 0.6582, 0.4717, 0.6807, 0.4786, 1.0, 0.5, 1.0, 0.5, 1.0, 0.5, 1.0, 0.5, 1.0, 0.5625, 1.0, 0.5, 1.0, 0.5, 1.0, 0.5625, 0.0625, 0.5, 0.0625, 0.5, 0.0625, 0.5, 0.0625, 0.5, 0.0625, 0.5, 0.0625, 0.5625, 0.0625, 0.5625, 0.0625, 0.5, 0.01562, 0.5625, 0.0, 0.5625, 0.0, 0.5625, 0.01562, 0.5625, 0.01562, 0.5625, 0.0, 0.5625, 0.0, 0.5625, 0.01562, 0.5625, 0.0625, 0.5, 0.0625, 0.5625, 0.0625, 0.5625, 0.0625, 0.5, 0.0625, 0.5, 0.0625, 0.5, 0.0625, 0.5, 0.0625, 0.5, 1.0, 0.5625, 1.0, 0.5, 1.0, 0.5, 1.0, 0.5625, 1.0, 0.5, 1.0, 0.5, 1.0, 0.5, 1.0, 0.5, 0.6807, 0.4786, 0.6582, 0.4717, 0.6582, 0.4717, 0.6807, 0.4786, 0.7032, 0.4854, 0.6807, 0.4786, 0.6807, 0.4786, 0.7032, 0.4854, 0.7032, 0.4854, 0.6807, 0.4786, 0.6807, 0.4786, 0.7032, 0.4854, 0.7032, 0.4854, 0.6807, 0.4786, 0.6807, 0.4786, 0.7032, 0.4854, 0.7055, 0.4735, 0.6842, 0.467, 0.6807, 0.4786, 0.7032, 0.4854, 0.7032, 0.4854, 0.6807, 0.4786, 0.6807, 0.4786, 0.7032, 0.4854, 0.75, 0.49, 0.7266, 0.4877, 0.7266, 0.4877, 0.75, 0.49, 0.75, 0.49, 0.7266, 0.4877, 0.7266, 0.4877, 0.75, 0.49, 0.75, 0.49, 0.7266, 0.4877, 0.7266, 0.4877, 0.75, 0.49, 0.75, 0.49, 0.7266, 0.4877, 0.7266, 0.4877, 0.75, 0.49, 0.75, 0.49, 0.7266, 0.4877, 0.7266, 0.4877, 0.75, 0.49, 0.75, 0.4778, 0.7278, 0.4757, 0.7266, 0.4877, 0.75, 0.49, 0.75, 0.49, 0.7266, 0.4877, 0.7266, 0.4877, 0.75, 0.49, 0.0625, 0.5625, 0.04688, 0.5625, 0.04687, 0.5625, 0.0625, 0.5625, 0.0625, 0.5625, 0.04687, 0.5625, 0.04687, 0.5625, 0.0625, 0.5625, 0.0625, 0.5625, 0.04687, 0.5625, 0.04688, 0.5625, 0.0625, 0.5625, 0.0625, 0.5625, 0.04687, 0.5625, 0.04688, 0.5625, 0.0625, 0.5625, 0.0625, 0.5625, 0.04688, 0.5625, 0.04687, 0.5625, 0.0625, 0.5625, 0.0625, 0.5625, 0.04688, 0.5625, 0.04688, 0.5625, 0.0625, 0.5625, 0.0625, 0.5625, 0.0625, 0.625, 0.04688, 0.625, 0.04688, 0.5625, 0.0625, 0.625, 0.0625, 0.75, 0.04688, 0.75, 0.04688, 0.625, 0.01562, 0.5625, 0.7266, 0.4877, 0.7266, 0.4877, 0.7266, 0.4877, 0.01562, 0.5625, 0.01562, 0.5625, 0.04687, 0.5625, 0.04687, 0.5625, 0.04688, 0.5625, 0.6807, 0.4786, 0.6807, 0.4786, 0.6807, 0.4786, 0.03125, 0.5625, 0.01562, 0.5625, 0.01562, 0.5625, 0.03125, 0.5625, 0.03125, 0.5625, 0.01562, 0.5625, 0.01562, 0.5625, 0.03125, 0.5625, 0.03125, 0.5625, 0.01562, 0.5625, 0.01562, 0.5625, 0.03125, 0.5625, 0.03125, 0.5625, 0.01562, 0.5625, 0.01562, 0.5625, 0.03125, 0.5625, 0.03125, 0.5625, 0.03125, 0.625, 0.01562, 0.625, 0.01562, 0.5625, 0.03125, 0.625, 0.03125, 0.75, 0.01562, 0.75, 0.01562, 0.625, 0.03125, 0.75, 0.03125, 1.0, 0.01562, 1.0, 0.01562, 0.75, 0.01562, 0.5625, 0.03125, 0.5625, 0.04687, 0.5625, 0.6807, 0.4786, 0.7032, 0.4854, 0.7266, 0.4877, 0.03125, 0.5625, 0.01562, 0.5625, 0.7266, 0.4877, 0.7032, 0.4854, 0.6807, 0.4786, 0.04688, 0.5625, 0.0, 0.0, 0.0, 0.0, 0.0, 0.0, 0.0, 0.0, 0.0, 0.0, 0.0, 0.0, 0.0, 0.0, 0.0, 0.0, 0.0625, 0.5625, 0.0, 0.0, 0.0625, 0.5625, 0.0625, 0.5, 0.0, 0.0, 0.0, 0.0, 0.75, 0.49, 1.0, 0.5625, 0.6234, 0.4394, 0.6628, 0.4605, 0.0, 0.0, 0.09375, 0.625, 0.5889, 0.4111, 0.6234, 0.4394, 0.09375, 0.625, 0.125, 0.625, 0.5606, 0.3766, 0.5889, 0.4111, 0.125, 0.625, 0.1562, 0.625, 0.5395, 0.3372, 0.5606, 0.3766, 0.1562, 0.625, 0.1875, 0.625, 0.5265, 0.2945, 0.5395, 0.3372, 0.1875, 0.625, 0.2188, 0.625, 0.5222, 0.25, 0.5265, 0.2945, 0.2188, 0.625, 0.25, 0.625, 0.5265, 0.2055, 0.5222, 0.25, 0.25, 0.625, 0.2812, 0.625, 0.5395, 0.1628, 0.5265, 0.2055, 0.2812, 0.625, 0.3125, 0.625, 0.5606, 0.1234, 0.5395, 0.1628, 0.3125, 0.625, 0.3438, 0.625, 0.5889, 0.08889, 0.5606, 0.1234, 0.3438, 0.625, 0.375, 0.625, 0.6234, 0.06055, 0.5889, 0.08889, 0.375, 0.625, 0.4062, 0.625, 0.6628, 0.0395, 0.6234, 0.06055, 0.4062, 0.625, 0.4375, 0.625, 0.7055, 0.02653, 0.6628, 0.0395, 0.4375, 0.625, 0.4688, 0.625, 0.75, 0.02215, 0.7055, 0.02653, 0.4688, 0.625, 0.5, 0.625, 0.7945, 0.02653, 0.75, 0.02215, 0.5, 0.625, 0.5312, 0.625, 0.8372, 0.0395, 0.7945, 0.02653, 0.5312, 0.625, 0.5625, 0.625, 0.8766, 0.06055, 0.8372, 0.0395, 0.5625, 0.625, 0.5938, 0.625, 0.9111, 0.08889, 0.8766, 0.06055, 0.5938, 0.625, 0.625, 0.625, 0.9394, 0.1234, 0.9111, 0.08889, 0.625, 0.625, 0.6562, 0.625, 0.9605, 0.1628, 0.9394, 0.1234, 0.6562, 0.625, 0.6875, 0.625, 0.9735, 0.2055, 0.9605, 0.1628, 0.6875, 0.625, 0.7188, 0.625, 0.9778, 0.25, 0.9735, 0.2055, 0.7188, 0.625, 0.75, 0.625, 0.9735, 0.2945, 0.9778, 0.25, 0.75, 0.625, 0.7812, 0.625, 0.9605, 0.3372, 0.9735, 0.2945, 0.7812, 0.625, 0.8125, 0.625, 0.9394, 0.3766, 0.9605, 0.3372, 0.8125, 0.625, 0.8438, 0.625, 0.9111, 0.4111, 0.9394, 0.3766, 0.8438, 0.625, 0.875, 0.625, 0.8766, 0.4394, 0.9111, 0.4111, 0.875, 0.625, 0.9062, 0.625, 0.8372, 0.4605, 0.8766, 0.4394, 0.9062, 0.625, 0.9375, 0.625, 0.7945, 0.4735, 0.8372, 0.4605, 0.9375, 0.625, 0.9688, 0.625, 0.75, 0.4778, 0.7945, 0.4735, 0.9688, 0.625, 1.0, 0.625, 1.0, 0.625, 0.9688, 0.625, 0.9688, 1.0, 1.0, 1.0, 0.9688, 0.625, 0.9375, 0.625, 0.9375, 1.0, 0.9688, 1.0, 0.9375, 0.625, 0.9062, 0.625, 0.9062, 1.0, 0.9375, 1.0, 0.9062, 0.625, 0.875, 0.625, 0.875, 1.0, 0.9062, 1.0, 0.875, 0.625, 0.8438, 0.625, 0.8438, 1.0, 0.875, 1.0, 0.8438, 0.625, 0.8125, 0.625, 0.8125, 1.0, 0.8438, 1.0, 0.8125, 0.625, 0.7812, 0.625, 0.7812, 1.0, 0.8125, 1.0, 0.7812, 0.625, 0.75, 0.625, 0.75, 1.0, 0.7812, 1.0, 0.75, 0.625, 0.7188, 0.625, 0.7188, 1.0, 0.75, 1.0, 0.7188, 0.625, 0.6875, 0.625, 0.6875, 1.0, 0.7188, 1.0, 0.6875, 0.625, 0.6562, 0.625, 0.6562, 1.0, 0.6875, 1.0, 0.6562, 0.625, 0.625, 0.625, 0.625, 1.0, 0.6562, 1.0, 0.625, 0.625, 0.5938, 0.625, 0.5938, 1.0, 0.625, 1.0, 0.5938, 0.625, 0.5625, 0.625, 0.5625, 1.0, 0.5938, 1.0, 0.5625, 0.625, 0.5312, 0.625, 0.5312, 1.0, 0.5625, 1.0, 0.5312, 0.625, 0.5, 0.625, 0.5, 1.0, 0.5312, 1.0, 0.5, 0.625, 0.4688, 0.625, 0.4688, 1.0, 0.5, 1.0, 0.4688, 0.625, 0.4375, 0.625, 0.4375, 1.0, 0.4688, 1.0, 0.4375, 0.625, 0.4062, 0.625, 0.4062, 1.0, 0.4375, 1.0, 0.4062, 0.625, 0.375, 0.625, 0.375, 1.0, 0.4062, 1.0, 0.375, 0.625, 0.3438, 0.625, 0.3438, 1.0, 0.375, 1.0, 0.3438, 0.625, 0.3125, 0.625, 0.3125, 1.0, 0.3438, 1.0, 0.3125, 0.625, 0.2812, 0.625, 0.2812, 1.0, 0.3125, 1.0, 0.2812, 0.625, 0.25, 0.625, 0.25, 1.0, 0.2812, 1.0, 0.25, 0.625, 0.2188, 0.625, 0.2188, 1.0, 0.25, 1.0, 0.2188, 0.625, 0.1875, 0.625, 0.1875, 1.0, 0.2188, 1.0, 0.1875, 0.625, 0.1562, 0.625, 0.1562, 1.0, 0.1875, 1.0, 0.1562, 0.625, 0.125, 0.625, 0.125, 1.0, 0.1562, 1.0, 0.125, 0.625, 0.09375, 0.625, 0.09375, 1.0, 0.125, 1.0, 0.09375, 0.625, 0.0625, 0.625, 0.0625, 1.0, 0.09375, 1.0, 0.0, 0.0, 0.0, 0.0, 0.0, 0.0, 0.0, 0.0, 0.0, 0.0, 0.0, 0.0, 0.0, 0.0, 0.0, 0.0, 0.0, 0.0, 0.0, 0.0, 0.0, 0.0, 0.0, 0.0, 0.2968, 0.4854, 0.25, 0.49, 0.2266, 0.4877, 0.2032, 0.4854, 0.1807, 0.4786, 0.1582, 0.4717, 0.1167, 0.4496, 0.08029, 0.4197, 0.05045, 0.3833, 0.02827, 0.3418, 0.01461, 0.2968, 0.01, 0.25, 0.01461, 0.2032, 0.02827, 0.1582, 0.05045, 0.1167, 0.08029, 0.08029, 0.1167, 0.05045, 0.1582, 0.02827, 0.2032, 0.01461, 0.25, 0.01, 0.2968, 0.01461, 0.3418, 0.02827, 0.3833, 0.05045, 0.4197, 0.08029, 0.4496, 0.1167, 0.4717, 0.1582, 0.4854, 0.2032, 0.49, 0.25, 0.4854, 0.2968, 0.4717, 0.3418, 0.4496, 0.3833, 0.4197, 0.4197, 0.3833, 0.4496, 0.3418, 0.4717, 0.9062, 1.0, 0.9375, 1.0, 0.9375, 1.0, 0.9062, 1.0, 0.625, 1.0, 0.6562, 1.0, 0.6562, 1.0, 0.625, 1.0, 0.3438, 1.0, 0.375, 1.0, 0.375, 1.0, 0.3438, 1.0, 0.0625, 1.0, 0.09375, 1.0, 0.09375, 1.0, 0.0625, 1.0, 0.75, 1.0, 0.7812, 1.0, 0.7812, 1.0, 0.75, 1.0, 0.4688, 1.0, 0.5, 1.0, 0.5, 1.0, 0.4688, 1.0, 0.1875, 1.0, 0.2188, 1.0, 0.2188, 1.0, 0.1875, 1.0, 0.04688, 1.0, 0.0625, 1.0, 0.0625, 1.0, 0.04688, 1.0, 0.875, 1.0, 0.9062, 1.0, 0.9062, 1.0, 0.875, 1.0, 0.5938, 1.0, 0.625, 1.0, 0.625, 1.0, 0.5938, 1.0, 0.3125, 1.0, 0.3438, 1.0, 0.3438, 1.0, 0.3125, 1.0, 0.01562, 1.0, 0.03125, 1.0, 0.03125, 1.0, 0.01562, 1.0, 0.7188, 1.0, 0.75, 1.0, 0.75, 1.0, 0.7188, 1.0, 0.4375, 1.0, 0.4688, 1.0, 0.4688, 1.0, 0.4375, 1.0, 0.1562, 1.0, 0.1875, 1.0, 0.1875, 1.0, 0.1562, 1.0, 0.0, 1.0, 0.01562, 1.0, 0.01562, 1.0, 0.0, 1.0, 0.8438, 1.0, 0.875, 1.0, 0.875, 1.0, 0.8438, 1.0, 0.5625, 1.0, 0.5938, 1.0, 0.5938, 1.0, 0.5625, 1.0, 0.2812, 1.0, 0.3125, 1.0, 0.3125, 1.0, 0.2812, 1.0, 0.9688, 1.0, 1.0, 1.0, 1.0, 1.0, 0.9688, 1.0, 0.6875, 1.0, 0.7188, 1.0, 0.7188, 1.0, 0.6875, 1.0, 0.4062, 1.0, 0.4375, 1.0, 0.4375, 1.0, 0.4062, 1.0, 0.125, 1.0, 0.1562, 1.0, 0.1562, 1.0, 0.125, 1.0, 0.8125, 1.0, 0.8438, 1.0, 0.8438, 1.0, 0.8125, 1.0, 0.5312, 1.0, 0.5625, 1.0, 0.5625, 1.0, 0.5312, 1.0, 0.25, 1.0, 0.2812, 1.0, 0.2812, 1.0, 0.25, 1.0, 0.9375, 1.0, 0.9688, 1.0, 0.9688, 1.0, 0.9375, 1.0, 0.6562, 1.0, 0.6875, 1.0, 0.6875, 1.0, 0.6562, 1.0, 0.375, 1.0, 0.4062, 1.0, 0.4062, 1.0, 0.375, 1.0, 0.09375, 1.0, 0.125, 1.0, 0.125, 1.0, 0.09375, 1.0, 0.7812, 1.0, 0.8125, 1.0, 0.8125, 1.0, 0.7812, 1.0, 0.5, 1.0, 0.5312, 1.0, 0.5312, 1.0, 0.5, 1.0, 0.2188, 1.0, 0.25, 1.0, 0.25, 1.0, 0.2188, 1.0, 0.03125, 0.75, 0.04688, 0.75, 0.04688, 1.0, 0.03125, 1.0, 0.0, 0.0, 0.0, 0.0, 0.0, 0.0, 0.0, 0.0, 0.0, 0.0, 0.0, 0.0, 0.7188, 1.0, 0.1875, 1.0, 0.1562, 1.0, 0.75, 1.0, 0.7188, 1.0, 0.6875, 1.0, 0.2188, 1.0, 0.1875, 1.0, 0.2188, 1.0, 0.6875, 1.0, 0.6562, 1.0, 0.25, 1.0, 0.25, 1.0, 0.6562, 1.0, 0.625, 1.0, 0.2812, 1.0, 0.0, 0.0, 0.0, 0.0, 0.0, 0.0, 0.0, 0.0, 0.0, 0.0, 0.0, 0.0, 0.5625, 1.0, 0.3438, 1.0, 0.0, 0.0, 0.0, 0.0, 0.0, 0.0, 0.0, 0.0, 0.0, 0.0, 0.0, 0.0, 0.5, 1.0, 0.4062, 1.0, 0.4062, 1.0, 0.5, 1.0, 0.4688, 1.0, 0.4375, 1.0, 0.75, 1.0, 0.1562, 1.0, 0.125, 1.0, 0.7812, 1.0, 0.7812, 1.0, 0.125, 1.0, 0.09375, 1.0, 0.8125, 1.0, 0.8125, 1.0, 0.09375, 1.0, 0.0625, 1.0, 0.8438, 1.0, 0.0, 0.0, 0.0, 0.0, 0.0, 0.0, 0.0, 0.0, 0.0, 0.0, 0.9062, 1.0, 1.0, 1.0, 0.9688, 1.0, 0.9375, 1.0, 0.0, 0.0, 0.0, 0.0, 0.0, 0.0, 0.0, 0.0, 0.0, 0.0])
me_cylinder.materials.append(mat_steel)
me_cylinder.materials.append(mat_bronze)
me_cylinder.materials.append(mat_outer_lair)
me_cylinder.update()

# ---- objects
ob_pan = bpy.data.objects.new('pan', me_cylinder)

# ---- transforms, parenting, visibility, modifiers, constraints
ob_pan.location = (0.0, 0.0, 0.0)
ob_pan.scale = (0.07679, 0.07679, -0.01153)

# ---- collection membership
col_collection.objects.link(ob_pan)

# ---- scene / render settings (as saved in the file)
scene.frame_start = 1; scene.frame_end = 250; scene.frame_set(1)
scene.render.engine = 'BLENDER_EEVEE_NEXT'
scene.cycles.sampling_pattern = 'TABULATED_SOBOL'
bpy.context.view_layer.update()

# ---- added for rendering (the .blend has no active camera and no usable light): camera, sun
cam_auto = bpy.data.cameras.new('AutoCamera')
cam_auto.lens = 50.0
cam_auto.sensor_width = 36.0
cam_auto.clip_end = 1000.0
ob_auto_camera = bpy.data.objects.new('AutoCamera', cam_auto)
scene.collection.objects.link(ob_auto_camera)
ob_auto_camera.location = (0.294535, -0.299937, 0.240059)
ob_auto_camera.rotation_euler = (1.09748, -7.21219e-08, 0.694738)
scene.camera = ob_auto_camera
light_auto_sun = bpy.data.lights.new('AutoSun', 'SUN')
light_auto_sun.energy = 3.0
light_auto_sun.angle = 0.0523599
ob_auto_sun = bpy.data.objects.new('AutoSun', light_auto_sun)
scene.collection.objects.link(ob_auto_sun)
ob_auto_sun.rotation_euler = (0.872665, 0.174533, 0.523599)
bpy.context.view_layer.update()
